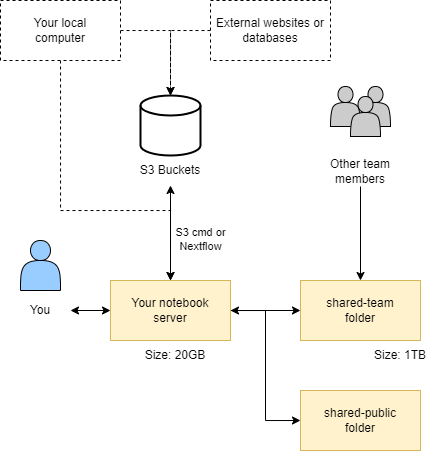

The diagram above was exported from draw.io. Its source (the exported page's mxGraphModel, read from the mxfile embedded in the PNG):
<mxGraphModel dx="989" dy="543" grid="1" gridSize="10" guides="1" tooltips="1" connect="1" arrows="1" fold="1" page="1" pageScale="1" pageWidth="850" pageHeight="1100" math="0" shadow="0">
  <root>
    <mxCell id="0" />
    <mxCell id="1" parent="0" />
    <mxCell id="rX8S3RlI1AfzJ1505Pl_-4" value="" style="group;fillColor=default;" vertex="1" connectable="0" parent="1">
      <mxGeometry x="380" y="146" width="60" height="50" as="geometry" />
    </mxCell>
    <mxCell id="rX8S3RlI1AfzJ1505Pl_-1" value="" style="shape=actor;whiteSpace=wrap;html=1;fillColor=#CCCCCC;fillStyle=solid;" vertex="1" parent="rX8S3RlI1AfzJ1505Pl_-4">
      <mxGeometry width="30" height="40" as="geometry" />
    </mxCell>
    <mxCell id="rX8S3RlI1AfzJ1505Pl_-2" value="" style="shape=actor;whiteSpace=wrap;html=1;fillColor=#CCCCCC;fillStyle=solid;" vertex="1" parent="rX8S3RlI1AfzJ1505Pl_-4">
      <mxGeometry x="30" width="30" height="40" as="geometry" />
    </mxCell>
    <mxCell id="rX8S3RlI1AfzJ1505Pl_-3" value="" style="shape=actor;whiteSpace=wrap;html=1;fillColor=#CCCCCC;fillStyle=solid;" vertex="1" parent="rX8S3RlI1AfzJ1505Pl_-4">
      <mxGeometry x="20" y="10" width="30" height="40" as="geometry" />
    </mxCell>
    <mxCell id="rX8S3RlI1AfzJ1505Pl_-5" value="" style="shape=actor;whiteSpace=wrap;html=1;fillColor=#99CCFF;" vertex="1" parent="1">
      <mxGeometry x="70" y="300" width="40" height="50" as="geometry" />
    </mxCell>
    <mxCell id="rX8S3RlI1AfzJ1505Pl_-17" style="edgeStyle=orthogonalEdgeStyle;rounded=0;orthogonalLoop=1;jettySize=auto;html=1;entryX=0;entryY=0.5;entryDx=0;entryDy=0;startArrow=classic;startFill=1;" edge="1" parent="1" source="rX8S3RlI1AfzJ1505Pl_-6" target="rX8S3RlI1AfzJ1505Pl_-13">
      <mxGeometry relative="1" as="geometry" />
    </mxCell>
    <mxCell id="rX8S3RlI1AfzJ1505Pl_-18" style="edgeStyle=orthogonalEdgeStyle;rounded=0;orthogonalLoop=1;jettySize=auto;html=1;" edge="1" parent="1" source="rX8S3RlI1AfzJ1505Pl_-6" target="rX8S3RlI1AfzJ1505Pl_-12">
      <mxGeometry relative="1" as="geometry" />
    </mxCell>
    <mxCell id="rX8S3RlI1AfzJ1505Pl_-6" value="Your notebook&lt;br&gt;server" style="rounded=0;whiteSpace=wrap;html=1;fillColor=#fff2cc;strokeColor=#d6b656;" vertex="1" parent="1">
      <mxGeometry x="160" y="340" width="120" height="60" as="geometry" />
    </mxCell>
    <mxCell id="rX8S3RlI1AfzJ1505Pl_-8" value="" style="strokeWidth=2;html=1;shape=mxgraph.flowchart.database;whiteSpace=wrap;" vertex="1" parent="1">
      <mxGeometry x="190" y="155" width="60" height="60" as="geometry" />
    </mxCell>
    <mxCell id="rX8S3RlI1AfzJ1505Pl_-23" style="edgeStyle=orthogonalEdgeStyle;rounded=0;orthogonalLoop=1;jettySize=auto;html=1;entryX=0.5;entryY=0;entryDx=0;entryDy=0;endArrow=classic;endFill=1;startArrow=classic;startFill=1;" edge="1" parent="1" source="rX8S3RlI1AfzJ1505Pl_-10" target="rX8S3RlI1AfzJ1505Pl_-6">
      <mxGeometry relative="1" as="geometry" />
    </mxCell>
    <mxCell id="rX8S3RlI1AfzJ1505Pl_-26" value="S3 cmd or&lt;br&gt;Nextflow" style="edgeLabel;html=1;align=center;verticalAlign=middle;resizable=0;points=[];" vertex="1" connectable="0" parent="rX8S3RlI1AfzJ1505Pl_-23">
      <mxGeometry x="-0.0451" y="1" relative="1" as="geometry">
        <mxPoint x="29" y="8" as="offset" />
      </mxGeometry>
    </mxCell>
    <mxCell id="rX8S3RlI1AfzJ1505Pl_-10" value="S3 Buckets" style="text;html=1;strokeColor=none;fillColor=none;align=center;verticalAlign=middle;whiteSpace=wrap;rounded=0;" vertex="1" parent="1">
      <mxGeometry x="180" y="215" width="80" height="30" as="geometry" />
    </mxCell>
    <mxCell id="rX8S3RlI1AfzJ1505Pl_-12" value="shared-team&lt;br&gt;folder" style="rounded=0;whiteSpace=wrap;html=1;fillColor=#fff2cc;strokeColor=#d6b656;" vertex="1" parent="1">
      <mxGeometry x="350" y="340" width="120" height="60" as="geometry" />
    </mxCell>
    <mxCell id="rX8S3RlI1AfzJ1505Pl_-13" value="shared-public&lt;br&gt;folder" style="rounded=0;whiteSpace=wrap;html=1;fillColor=#fff2cc;strokeColor=#d6b656;" vertex="1" parent="1">
      <mxGeometry x="350" y="450" width="120" height="60" as="geometry" />
    </mxCell>
    <mxCell id="rX8S3RlI1AfzJ1505Pl_-15" value="Size: 20GB" style="text;html=1;strokeColor=none;fillColor=none;align=center;verticalAlign=middle;whiteSpace=wrap;rounded=0;" vertex="1" parent="1">
      <mxGeometry x="180" y="400" width="90" height="30" as="geometry" />
    </mxCell>
    <mxCell id="rX8S3RlI1AfzJ1505Pl_-16" value="Size: 1TB" style="text;html=1;strokeColor=none;fillColor=none;align=center;verticalAlign=middle;whiteSpace=wrap;rounded=0;" vertex="1" parent="1">
      <mxGeometry x="420" y="400" width="60" height="30" as="geometry" />
    </mxCell>
    <mxCell id="rX8S3RlI1AfzJ1505Pl_-22" style="edgeStyle=orthogonalEdgeStyle;rounded=0;orthogonalLoop=1;jettySize=auto;html=1;" edge="1" parent="1" source="rX8S3RlI1AfzJ1505Pl_-21" target="rX8S3RlI1AfzJ1505Pl_-12">
      <mxGeometry relative="1" as="geometry" />
    </mxCell>
    <mxCell id="rX8S3RlI1AfzJ1505Pl_-21" value="Other team members" style="text;html=1;strokeColor=none;fillColor=none;align=center;verticalAlign=middle;whiteSpace=wrap;rounded=0;" vertex="1" parent="1">
      <mxGeometry x="370" y="216" width="80" height="30" as="geometry" />
    </mxCell>
    <mxCell id="rX8S3RlI1AfzJ1505Pl_-28" style="edgeStyle=orthogonalEdgeStyle;rounded=0;orthogonalLoop=1;jettySize=auto;html=1;entryX=0;entryY=0.5;entryDx=0;entryDy=0;startArrow=classic;startFill=1;" edge="1" parent="1" source="rX8S3RlI1AfzJ1505Pl_-27" target="rX8S3RlI1AfzJ1505Pl_-6">
      <mxGeometry relative="1" as="geometry" />
    </mxCell>
    <mxCell id="rX8S3RlI1AfzJ1505Pl_-27" value="You" style="text;html=1;strokeColor=none;fillColor=none;align=center;verticalAlign=middle;whiteSpace=wrap;rounded=0;" vertex="1" parent="1">
      <mxGeometry x="60" y="355" width="60" height="30" as="geometry" />
    </mxCell>
    <mxCell id="rX8S3RlI1AfzJ1505Pl_-31" value="" style="edgeStyle=orthogonalEdgeStyle;rounded=0;orthogonalLoop=1;jettySize=auto;html=1;entryX=0.5;entryY=0;entryDx=0;entryDy=0;entryPerimeter=0;dashed=1;" edge="1" parent="1" source="rX8S3RlI1AfzJ1505Pl_-29" target="rX8S3RlI1AfzJ1505Pl_-8">
      <mxGeometry relative="1" as="geometry" />
    </mxCell>
    <mxCell id="rX8S3RlI1AfzJ1505Pl_-29" value="External websites or databases" style="rounded=0;whiteSpace=wrap;html=1;dashed=1;" vertex="1" parent="1">
      <mxGeometry x="260" y="60" width="120" height="60" as="geometry" />
    </mxCell>
    <mxCell id="rX8S3RlI1AfzJ1505Pl_-33" style="edgeStyle=orthogonalEdgeStyle;rounded=0;orthogonalLoop=1;jettySize=auto;html=1;entryX=0.5;entryY=0;entryDx=0;entryDy=0;entryPerimeter=0;dashed=1;" edge="1" parent="1" source="rX8S3RlI1AfzJ1505Pl_-32" target="rX8S3RlI1AfzJ1505Pl_-8">
      <mxGeometry relative="1" as="geometry" />
    </mxCell>
    <mxCell id="rX8S3RlI1AfzJ1505Pl_-35" style="edgeStyle=orthogonalEdgeStyle;rounded=0;orthogonalLoop=1;jettySize=auto;html=1;entryX=0.5;entryY=0;entryDx=0;entryDy=0;dashed=1;" edge="1" parent="1" source="rX8S3RlI1AfzJ1505Pl_-32" target="rX8S3RlI1AfzJ1505Pl_-6">
      <mxGeometry relative="1" as="geometry">
        <Array as="points">
          <mxPoint x="110" y="270" />
          <mxPoint x="220" y="270" />
        </Array>
      </mxGeometry>
    </mxCell>
    <mxCell id="rX8S3RlI1AfzJ1505Pl_-32" value="Your local &lt;br&gt;computer" style="rounded=0;whiteSpace=wrap;html=1;dashed=1;" vertex="1" parent="1">
      <mxGeometry x="50" y="60" width="120" height="60" as="geometry" />
    </mxCell>
  </root>
</mxGraphModel>